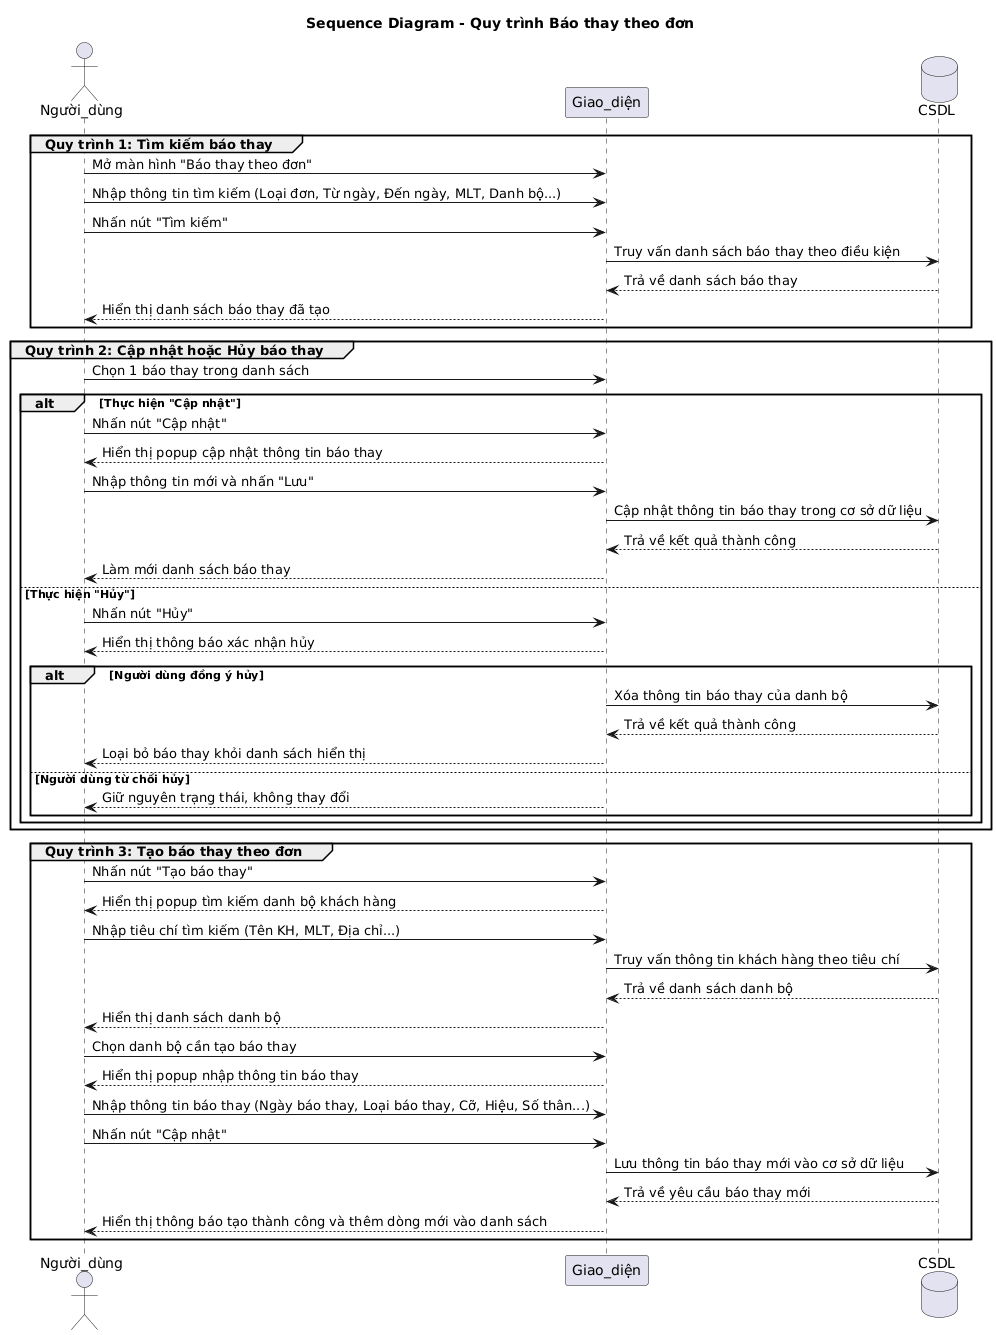

The diagram above was rendered by PlantUML. Its source (embedded in the PNG):
@startuml
title Sequence Diagram - Quy trình Báo thay theo đơn

actor Người_dùng as User
participant Giao_diện as UI
database CSDL as DB

'========================
' Quy trình 1: Tìm kiếm
'========================
group Quy trình 1: Tìm kiếm báo thay
  User -> UI : Mở màn hình "Báo thay theo đơn"
  User -> UI : Nhập thông tin tìm kiếm (Loại đơn, Từ ngày, Đến ngày, MLT, Danh bộ...)
  User -> UI : Nhấn nút "Tìm kiếm"
  UI -> DB : Truy vấn danh sách báo thay theo điều kiện
  DB --> UI : Trả về danh sách báo thay
  UI --> User : Hiển thị danh sách báo thay đã tạo
end

'==================================
' Quy trình 2: Cập nhật / Hủy
'==================================
group Quy trình 2: Cập nhật hoặc Hủy báo thay
  User -> UI : Chọn 1 báo thay trong danh sách
  alt Thực hiện "Cập nhật"
    User -> UI : Nhấn nút "Cập nhật"
    UI --> User : Hiển thị popup cập nhật thông tin báo thay
    User -> UI : Nhập thông tin mới và nhấn "Lưu"
    UI -> DB : Cập nhật thông tin báo thay trong cơ sở dữ liệu
    DB --> UI : Trả về kết quả thành công
    UI --> User : Làm mới danh sách báo thay
  else Thực hiện "Hủy"
    User -> UI : Nhấn nút "Hủy"
    UI --> User : Hiển thị thông báo xác nhận hủy
    alt Người dùng đồng ý hủy
      UI -> DB : Xóa thông tin báo thay của danh bộ
      DB --> UI : Trả về kết quả thành công
      UI --> User : Loại bỏ báo thay khỏi danh sách hiển thị
    else Người dùng từ chối hủy
      UI --> User : Giữ nguyên trạng thái, không thay đổi
    end
  end
end

'==============================
' Quy trình 3: Tạo báo thay
'==============================
group Quy trình 3: Tạo báo thay theo đơn
  User -> UI : Nhấn nút "Tạo báo thay"
  UI --> User : Hiển thị popup tìm kiếm danh bộ khách hàng
  User -> UI : Nhập tiêu chí tìm kiếm (Tên KH, MLT, Địa chỉ...)
  UI -> DB : Truy vấn thông tin khách hàng theo tiêu chí
  DB --> UI : Trả về danh sách danh bộ
  UI --> User : Hiển thị danh sách danh bộ
  User -> UI : Chọn danh bộ cần tạo báo thay
  UI --> User : Hiển thị popup nhập thông tin báo thay
  User -> UI : Nhập thông tin báo thay (Ngày báo thay, Loại báo thay, Cỡ, Hiệu, Số thân...)
  User -> UI : Nhấn nút "Cập nhật"
  UI -> DB : Lưu thông tin báo thay mới vào cơ sở dữ liệu
  DB --> UI : Trả về yêu cầu báo thay mới
  UI --> User : Hiển thị thông báo tạo thành công và thêm dòng mới vào danh sách
end
@enduml